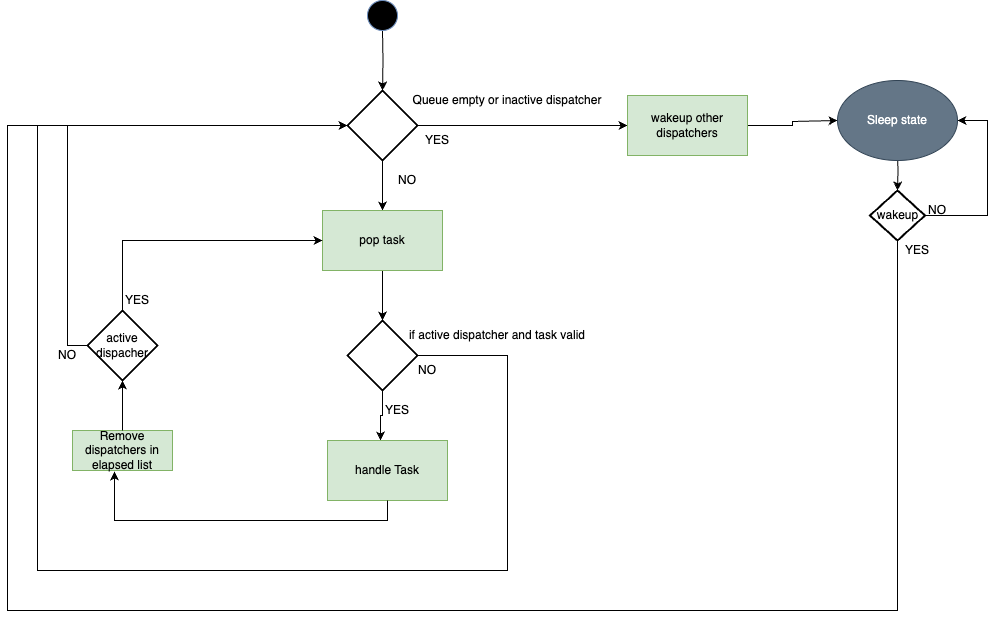

The diagram above was exported from draw.io. Its source (the exported page's mxGraphModel, read from the mxfile embedded in the PNG):
<mxGraphModel dx="2074" dy="1129" grid="1" gridSize="10" guides="1" tooltips="1" connect="1" arrows="1" fold="1" page="1" pageScale="1" pageWidth="850" pageHeight="1100" math="0" shadow="0">
  <root>
    <mxCell id="Yj5EYl4wlG0-BmiMimSr-0" />
    <mxCell id="Yj5EYl4wlG0-BmiMimSr-1" parent="Yj5EYl4wlG0-BmiMimSr-0" />
    <mxCell id="uCqukZWDDhmtJ240KMhw-1" style="edgeStyle=orthogonalEdgeStyle;rounded=0;orthogonalLoop=1;jettySize=auto;html=1;exitX=0.5;exitY=1;exitDx=0;exitDy=0;exitPerimeter=0;entryX=0.5;entryY=0;entryDx=0;entryDy=0;" parent="Yj5EYl4wlG0-BmiMimSr-1" source="uCqukZWDDhmtJ240KMhw-2" target="uCqukZWDDhmtJ240KMhw-9" edge="1">
      <mxGeometry relative="1" as="geometry" />
    </mxCell>
    <mxCell id="LhKvhafqFnfKhoU2D7dZ-0" style="edgeStyle=orthogonalEdgeStyle;rounded=0;orthogonalLoop=1;jettySize=auto;html=1;exitX=1;exitY=0.5;exitDx=0;exitDy=0;exitPerimeter=0;entryX=0;entryY=0.5;entryDx=0;entryDy=0;" edge="1" parent="Yj5EYl4wlG0-BmiMimSr-1" source="uCqukZWDDhmtJ240KMhw-2" target="uCqukZWDDhmtJ240KMhw-4">
      <mxGeometry relative="1" as="geometry" />
    </mxCell>
    <mxCell id="uCqukZWDDhmtJ240KMhw-2" value="" style="strokeWidth=2;html=1;shape=mxgraph.flowchart.decision;whiteSpace=wrap;fillColor=none;gradientColor=#ffffff;" parent="Yj5EYl4wlG0-BmiMimSr-1" vertex="1">
      <mxGeometry x="800" y="770" width="70" height="70" as="geometry" />
    </mxCell>
    <mxCell id="uCqukZWDDhmtJ240KMhw-3" value="Queue empty or inactive dispatcher" style="text;html=1;strokeColor=none;fillColor=none;align=center;verticalAlign=middle;whiteSpace=wrap;rounded=0;" parent="Yj5EYl4wlG0-BmiMimSr-1" vertex="1">
      <mxGeometry x="850" y="770" width="220" height="20" as="geometry" />
    </mxCell>
    <mxCell id="LuTvXd_ct0lQK6HDMhti-1" style="edgeStyle=orthogonalEdgeStyle;rounded=0;orthogonalLoop=1;jettySize=auto;html=1;exitX=1;exitY=0.5;exitDx=0;exitDy=0;entryX=0;entryY=0.5;entryDx=0;entryDy=0;" edge="1" parent="Yj5EYl4wlG0-BmiMimSr-1" source="uCqukZWDDhmtJ240KMhw-4">
      <mxGeometry relative="1" as="geometry">
        <mxPoint x="1290" y="800" as="targetPoint" />
        <Array as="points">
          <mxPoint x="1245" y="805" />
          <mxPoint x="1245" y="801" />
        </Array>
      </mxGeometry>
    </mxCell>
    <mxCell id="uCqukZWDDhmtJ240KMhw-4" value="wakeup other dispatchers" style="rounded=0;whiteSpace=wrap;html=1;fillColor=#d5e8d4;strokeColor=#82b366;" parent="Yj5EYl4wlG0-BmiMimSr-1" vertex="1">
      <mxGeometry x="1080" y="775" width="120" height="60" as="geometry" />
    </mxCell>
    <mxCell id="uCqukZWDDhmtJ240KMhw-5" value="YES" style="text;html=1;strokeColor=none;fillColor=none;align=center;verticalAlign=middle;whiteSpace=wrap;rounded=0;" parent="Yj5EYl4wlG0-BmiMimSr-1" vertex="1">
      <mxGeometry x="870" y="810" width="40" height="20" as="geometry" />
    </mxCell>
    <mxCell id="uCqukZWDDhmtJ240KMhw-6" style="edgeStyle=orthogonalEdgeStyle;rounded=0;orthogonalLoop=1;jettySize=auto;html=1;exitX=0.5;exitY=1;exitDx=0;exitDy=0;entryX=0.5;entryY=0;entryDx=0;entryDy=0;entryPerimeter=0;" parent="Yj5EYl4wlG0-BmiMimSr-1" target="uCqukZWDDhmtJ240KMhw-2" edge="1">
      <mxGeometry relative="1" as="geometry">
        <mxPoint x="835" y="710" as="sourcePoint" />
      </mxGeometry>
    </mxCell>
    <mxCell id="uCqukZWDDhmtJ240KMhw-8" style="edgeStyle=orthogonalEdgeStyle;rounded=0;orthogonalLoop=1;jettySize=auto;html=1;exitX=0.5;exitY=1;exitDx=0;exitDy=0;entryX=0.5;entryY=0;entryDx=0;entryDy=0;entryPerimeter=0;" parent="Yj5EYl4wlG0-BmiMimSr-1" source="uCqukZWDDhmtJ240KMhw-9" target="uCqukZWDDhmtJ240KMhw-13" edge="1">
      <mxGeometry relative="1" as="geometry" />
    </mxCell>
    <mxCell id="uCqukZWDDhmtJ240KMhw-9" value="pop task" style="rounded=0;whiteSpace=wrap;html=1;fillColor=#d5e8d4;strokeColor=#82b366;" parent="Yj5EYl4wlG0-BmiMimSr-1" vertex="1">
      <mxGeometry x="775" y="890" width="120" height="60" as="geometry" />
    </mxCell>
    <mxCell id="uCqukZWDDhmtJ240KMhw-10" value="NO" style="text;html=1;strokeColor=none;fillColor=none;align=center;verticalAlign=middle;whiteSpace=wrap;rounded=0;" parent="Yj5EYl4wlG0-BmiMimSr-1" vertex="1">
      <mxGeometry x="840" y="850" width="40" height="20" as="geometry" />
    </mxCell>
    <mxCell id="uCqukZWDDhmtJ240KMhw-11" style="edgeStyle=orthogonalEdgeStyle;rounded=0;orthogonalLoop=1;jettySize=auto;html=1;exitX=0.5;exitY=1;exitDx=0;exitDy=0;exitPerimeter=0;entryX=0.442;entryY=0;entryDx=0;entryDy=0;entryPerimeter=0;" parent="Yj5EYl4wlG0-BmiMimSr-1" source="uCqukZWDDhmtJ240KMhw-13" target="uCqukZWDDhmtJ240KMhw-16" edge="1">
      <mxGeometry relative="1" as="geometry" />
    </mxCell>
    <mxCell id="uCqukZWDDhmtJ240KMhw-12" style="edgeStyle=orthogonalEdgeStyle;rounded=0;orthogonalLoop=1;jettySize=auto;html=1;exitX=1;exitY=0.5;exitDx=0;exitDy=0;exitPerimeter=0;entryX=0;entryY=0.5;entryDx=0;entryDy=0;entryPerimeter=0;" parent="Yj5EYl4wlG0-BmiMimSr-1" source="uCqukZWDDhmtJ240KMhw-13" target="uCqukZWDDhmtJ240KMhw-2" edge="1">
      <mxGeometry relative="1" as="geometry">
        <mxPoint x="490" y="800" as="targetPoint" />
        <Array as="points">
          <mxPoint x="960" y="1035" />
          <mxPoint x="960" y="1250" />
          <mxPoint x="490" y="1250" />
          <mxPoint x="490" y="805" />
        </Array>
      </mxGeometry>
    </mxCell>
    <mxCell id="uCqukZWDDhmtJ240KMhw-13" value="" style="strokeWidth=2;html=1;shape=mxgraph.flowchart.decision;whiteSpace=wrap;fillColor=none;gradientColor=#ffffff;" parent="Yj5EYl4wlG0-BmiMimSr-1" vertex="1">
      <mxGeometry x="800" y="1000" width="70" height="70" as="geometry" />
    </mxCell>
    <mxCell id="uCqukZWDDhmtJ240KMhw-14" value="if active dispatcher and task valid" style="text;html=1;strokeColor=none;fillColor=none;align=center;verticalAlign=middle;whiteSpace=wrap;rounded=0;" parent="Yj5EYl4wlG0-BmiMimSr-1" vertex="1">
      <mxGeometry x="840" y="1005" width="220" height="20" as="geometry" />
    </mxCell>
    <mxCell id="uCqukZWDDhmtJ240KMhw-16" value="handle Task" style="rounded=0;whiteSpace=wrap;html=1;fillColor=#d5e8d4;strokeColor=#82b366;" parent="Yj5EYl4wlG0-BmiMimSr-1" vertex="1">
      <mxGeometry x="780" y="1120" width="120" height="60" as="geometry" />
    </mxCell>
    <mxCell id="uCqukZWDDhmtJ240KMhw-17" value="YES" style="text;html=1;strokeColor=none;fillColor=none;align=center;verticalAlign=middle;whiteSpace=wrap;rounded=0;" parent="Yj5EYl4wlG0-BmiMimSr-1" vertex="1">
      <mxGeometry x="830" y="1080" width="40" height="20" as="geometry" />
    </mxCell>
    <mxCell id="uCqukZWDDhmtJ240KMhw-18" style="edgeStyle=orthogonalEdgeStyle;rounded=0;orthogonalLoop=1;jettySize=auto;html=1;exitX=0.5;exitY=0;exitDx=0;exitDy=0;exitPerimeter=0;entryX=0;entryY=0.5;entryDx=0;entryDy=0;" parent="Yj5EYl4wlG0-BmiMimSr-1" source="uCqukZWDDhmtJ240KMhw-20" target="uCqukZWDDhmtJ240KMhw-9" edge="1">
      <mxGeometry relative="1" as="geometry" />
    </mxCell>
    <mxCell id="uCqukZWDDhmtJ240KMhw-19" style="edgeStyle=orthogonalEdgeStyle;rounded=0;orthogonalLoop=1;jettySize=auto;html=1;exitX=0;exitY=0.5;exitDx=0;exitDy=0;exitPerimeter=0;entryX=0;entryY=0.5;entryDx=0;entryDy=0;entryPerimeter=0;" parent="Yj5EYl4wlG0-BmiMimSr-1" source="uCqukZWDDhmtJ240KMhw-20" target="uCqukZWDDhmtJ240KMhw-2" edge="1">
      <mxGeometry relative="1" as="geometry" />
    </mxCell>
    <mxCell id="uCqukZWDDhmtJ240KMhw-20" value="active dispacher" style="strokeWidth=2;html=1;shape=mxgraph.flowchart.decision;whiteSpace=wrap;fillColor=none;gradientColor=#ffffff;" parent="Yj5EYl4wlG0-BmiMimSr-1" vertex="1">
      <mxGeometry x="540" y="990" width="70" height="70" as="geometry" />
    </mxCell>
    <mxCell id="uCqukZWDDhmtJ240KMhw-21" value="YES" style="text;html=1;strokeColor=none;fillColor=none;align=center;verticalAlign=middle;whiteSpace=wrap;rounded=0;" parent="Yj5EYl4wlG0-BmiMimSr-1" vertex="1">
      <mxGeometry x="570" y="970" width="40" height="20" as="geometry" />
    </mxCell>
    <mxCell id="uCqukZWDDhmtJ240KMhw-23" value="NO" style="text;html=1;strokeColor=none;fillColor=none;align=center;verticalAlign=middle;whiteSpace=wrap;rounded=0;" parent="Yj5EYl4wlG0-BmiMimSr-1" vertex="1">
      <mxGeometry x="860" y="1040" width="40" height="20" as="geometry" />
    </mxCell>
    <mxCell id="uCqukZWDDhmtJ240KMhw-24" value="NO" style="text;html=1;strokeColor=none;fillColor=none;align=center;verticalAlign=middle;whiteSpace=wrap;rounded=0;" parent="Yj5EYl4wlG0-BmiMimSr-1" vertex="1">
      <mxGeometry x="500" y="1025" width="40" height="20" as="geometry" />
    </mxCell>
    <mxCell id="LuTvXd_ct0lQK6HDMhti-7" style="edgeStyle=orthogonalEdgeStyle;rounded=0;orthogonalLoop=1;jettySize=auto;html=1;exitX=1;exitY=0.5;exitDx=0;exitDy=0;exitPerimeter=0;entryX=1;entryY=0.5;entryDx=0;entryDy=0;" edge="1" parent="Yj5EYl4wlG0-BmiMimSr-1" source="iFd_JQXfYubu8t_KpkZk-0">
      <mxGeometry relative="1" as="geometry">
        <mxPoint x="1410" y="800" as="targetPoint" />
        <Array as="points">
          <mxPoint x="1440" y="895" />
          <mxPoint x="1440" y="800" />
        </Array>
      </mxGeometry>
    </mxCell>
    <mxCell id="iFd_JQXfYubu8t_KpkZk-0" value="wakeup" style="strokeWidth=2;html=1;shape=mxgraph.flowchart.decision;whiteSpace=wrap;fillColor=none;gradientColor=#ffffff;" vertex="1" parent="Yj5EYl4wlG0-BmiMimSr-1">
      <mxGeometry x="1322.5" y="870" width="55" height="50" as="geometry" />
    </mxCell>
    <mxCell id="LuTvXd_ct0lQK6HDMhti-2" style="edgeStyle=orthogonalEdgeStyle;rounded=0;orthogonalLoop=1;jettySize=auto;html=1;exitX=0.5;exitY=1;exitDx=0;exitDy=0;entryX=0.5;entryY=0;entryDx=0;entryDy=0;entryPerimeter=0;" edge="1" parent="Yj5EYl4wlG0-BmiMimSr-1" target="iFd_JQXfYubu8t_KpkZk-0">
      <mxGeometry relative="1" as="geometry">
        <mxPoint x="1350" y="830" as="sourcePoint" />
      </mxGeometry>
    </mxCell>
    <mxCell id="LuTvXd_ct0lQK6HDMhti-3" style="edgeStyle=orthogonalEdgeStyle;rounded=0;orthogonalLoop=1;jettySize=auto;html=1;exitX=0.5;exitY=1;exitDx=0;exitDy=0;exitPerimeter=0;entryX=0;entryY=0.5;entryDx=0;entryDy=0;entryPerimeter=0;" edge="1" parent="Yj5EYl4wlG0-BmiMimSr-1" source="iFd_JQXfYubu8t_KpkZk-0" target="uCqukZWDDhmtJ240KMhw-2">
      <mxGeometry relative="1" as="geometry">
        <Array as="points">
          <mxPoint x="1350" y="1290" />
          <mxPoint x="460" y="1290" />
          <mxPoint x="460" y="805" />
        </Array>
      </mxGeometry>
    </mxCell>
    <mxCell id="LuTvXd_ct0lQK6HDMhti-4" value="YES" style="text;html=1;strokeColor=none;fillColor=none;align=center;verticalAlign=middle;whiteSpace=wrap;rounded=0;" vertex="1" parent="Yj5EYl4wlG0-BmiMimSr-1">
      <mxGeometry x="1350" y="920" width="40" height="20" as="geometry" />
    </mxCell>
    <mxCell id="LuTvXd_ct0lQK6HDMhti-6" value="NO" style="text;html=1;strokeColor=none;fillColor=none;align=center;verticalAlign=middle;whiteSpace=wrap;rounded=0;" vertex="1" parent="Yj5EYl4wlG0-BmiMimSr-1">
      <mxGeometry x="1370" y="880" width="40" height="20" as="geometry" />
    </mxCell>
    <mxCell id="nRYRK5IhPmkjY8BN6jTl-0" value="Remove dispatchers in elapsed list" style="rounded=0;whiteSpace=wrap;html=1;fillColor=#d5e8d4;strokeColor=#82b366;" vertex="1" parent="Yj5EYl4wlG0-BmiMimSr-1">
      <mxGeometry x="525" y="1110" width="100" height="40" as="geometry" />
    </mxCell>
    <mxCell id="nRYRK5IhPmkjY8BN6jTl-1" style="edgeStyle=orthogonalEdgeStyle;rounded=0;orthogonalLoop=1;jettySize=auto;html=1;exitX=0.5;exitY=1;exitDx=0;exitDy=0;entryX=0.42;entryY=1.025;entryDx=0;entryDy=0;entryPerimeter=0;" edge="1" parent="Yj5EYl4wlG0-BmiMimSr-1" source="uCqukZWDDhmtJ240KMhw-16" target="nRYRK5IhPmkjY8BN6jTl-0">
      <mxGeometry relative="1" as="geometry" />
    </mxCell>
    <mxCell id="nRYRK5IhPmkjY8BN6jTl-2" style="edgeStyle=orthogonalEdgeStyle;rounded=0;orthogonalLoop=1;jettySize=auto;html=1;exitX=0.5;exitY=0;exitDx=0;exitDy=0;entryX=0.5;entryY=1;entryDx=0;entryDy=0;entryPerimeter=0;" edge="1" parent="Yj5EYl4wlG0-BmiMimSr-1" source="nRYRK5IhPmkjY8BN6jTl-0" target="uCqukZWDDhmtJ240KMhw-20">
      <mxGeometry relative="1" as="geometry" />
    </mxCell>
    <mxCell id="K4cGtH9ziI3l5S_gkiQr-0" value="Sleep state" style="ellipse;whiteSpace=wrap;html=1;fillColor=#647687;fontColor=#ffffff;strokeColor=#314354;" vertex="1" parent="Yj5EYl4wlG0-BmiMimSr-1">
      <mxGeometry x="1290" y="760" width="120" height="80" as="geometry" />
    </mxCell>
    <mxCell id="xxj547BwAeCaCy54pPzm-1" value="" style="ellipse;whiteSpace=wrap;html=1;aspect=fixed;fillColor=#000000;strokeColor=#6c8ebf;" vertex="1" parent="Yj5EYl4wlG0-BmiMimSr-1">
      <mxGeometry x="820" y="680" width="30" height="30" as="geometry" />
    </mxCell>
  </root>
</mxGraphModel>